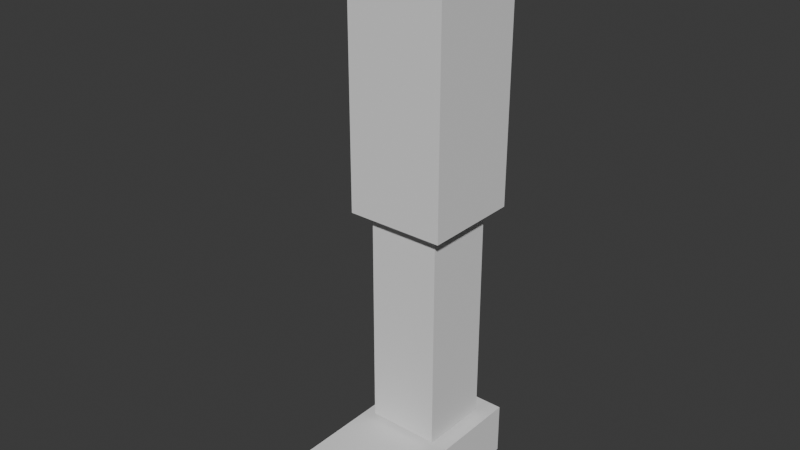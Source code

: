 # Source: DebugLeg.blend  (saved by Blender 4.3.34; exported with 4.5.12 LTS)
import bpy
from mathutils import Matrix  # noqa: F401  (used for matrix-valued properties, if any)

bpy.ops.wm.read_factory_settings(use_empty=True)
scene = bpy.context.scene
scene.name = 'Scene'

# ---- collections
col_collection = bpy.data.collections.new('Collection'); scene.collection.children.link(col_collection)

# ---- world
world_world = bpy.data.worlds.new('World'); scene.world = world_world
world_world.use_nodes = True; world_world.node_tree.nodes.clear()
_N = world_world.node_tree.nodes; _L = world_world.node_tree.links
n0 = _N.new('ShaderNodeOutputWorld'); n0.name = 'World Output'; n0.location = (300, 300)
n1 = _N.new('ShaderNodeBackground'); n1.name = 'Background'; n1.location = (10, 300)
n1.inputs[0].default_value = (0.05088, 0.05088, 0.05088, 1.0)
_L.new(n1.outputs[0], n0.inputs[0])
n0.is_active_output = True
world_world.color = (0.05088, 0.05088, 0.05088)
world_world.sun_shadow_jitter_overblur = 0.0

# ---- meshes
me_cube_001 = bpy.data.meshes.new('Cube.001')
me_cube_001.from_pydata([(0.07223, -0.0729, -0.3777), (0.07223, -0.0729, 0.04014), (0.07223, 0.0729, -0.3777), (0.07223, 0.07492, 0.04014), (0.218, -0.0729, -0.3777), (0.218, -0.0729, 0.04014), (0.218, 0.0729, -0.3777), (0.218, 0.07492, 0.04014), (0.09191, -0.05322, -0.7106), (0.09191, -0.05322, -0.3858), (0.09191, 0.05322, -0.7106), (0.09191, 0.05322, -0.3858), (0.1983, -0.05322, -0.7106), (0.1983, -0.05322, -0.3858), (0.1983, 0.05322, -0.7106), (0.1983, 0.05322, -0.3858), (0.07118, -0.204, -0.7169), (0.07118, 0.08435, -0.7169), (0.2191, -0.204, -0.7169), (0.2191, 0.08435, -0.7169), (0.07118, 0.08435, -0.7949), (0.07118, -0.204, -0.7949), (0.2191, 0.08435, -0.7949), (0.2191, -0.204, -0.7949)], [], [(0, 1, 3, 2), (2, 3, 7, 6), (6, 7, 5, 4), (4, 5, 1, 0), (2, 6, 4, 0), (7, 3, 1, 5), (8, 9, 11, 10), (10, 11, 15, 14), (14, 15, 13, 12), (12, 13, 9, 8), (10, 14, 12, 8), (15, 11, 9, 13), (17, 16, 18, 19), (20, 22, 23, 21), (16, 17, 20, 21), (17, 19, 22, 20), (19, 18, 23, 22), (18, 16, 21, 23)])
_uv = me_cube_001.uv_layers.new(name='UVMap')
_uv.uv.foreach_set('vector', [0.375, 0.0, 0.625, 0.0, 0.625, 0.25, 0.375, 0.25, 0.375, 0.25, 0.625, 0.25, 0.625, 0.5, 0.375, 0.5, 0.375, 0.5, 0.625, 0.5, 0.625, 0.75, 0.375, 0.75, 0.375, 0.75, 0.625, 0.75, 0.625, 1.0, 0.375, 1.0, 0.125, 0.5, 0.375, 0.5, 0.375, 0.75, 0.125, 0.75, 0.625, 0.5, 0.875, 0.5, 0.875, 0.75, 0.625, 0.75, 0.375, 0.0, 0.625, 0.0, 0.625, 0.25, 0.375, 0.25, 0.375, 0.25, 0.625, 0.25, 0.625, 0.5, 0.375, 0.5, 0.375, 0.5, 0.625, 0.5, 0.625, 0.75, 0.375, 0.75, 0.375, 0.75, 0.625, 0.75, 0.625, 1.0, 0.375, 1.0, 0.125, 0.5, 0.375, 0.5, 0.375, 0.75, 0.125, 0.75, 0.625, 0.5, 0.875, 0.5, 0.875, 0.75, 0.625, 0.75, 0.125, 0.5, 0.125, 0.75, 0.375, 0.75, 0.375, 0.5, 0.125, 0.5, 0.375, 0.5, 0.375, 0.75, 0.125, 0.75, 0.125, 0.75, 0.125, 0.5, 0.125, 0.5, 0.125, 0.75, 0.125, 0.5, 0.375, 0.5, 0.375, 0.5, 0.125, 0.5, 0.375, 0.5, 0.375, 0.75, 0.375, 0.75, 0.375, 0.5, 0.375, 0.75, 0.125, 0.75, 0.125, 0.75, 0.375, 0.75])
me_cube_001.update()
arm_armature = bpy.data.armatures.new('Armature')  # bones are not reproduced

# ---- objects
ob_cube = bpy.data.objects.new('Cube', me_cube_001)
ob_armature = bpy.data.objects.new('Armature', arm_armature)

# ---- transforms, parenting, visibility, modifiers, constraints
ob_cube.parent = ob_armature
ob_cube.location = (0.0, 0.0, 0.0)
_vg = ob_cube.vertex_groups.new(name='Bone')
_vg.add([0, 1, 2, 3, 4, 5, 6, 7], 1.0, 'REPLACE')
_vg = ob_cube.vertex_groups.new(name='Bone.001')
_vg.add([8, 9, 10, 11, 12, 13, 14, 15], 1.0, 'REPLACE')
_vg = ob_cube.vertex_groups.new(name='Bone.002')
_vg.add([16, 17, 18, 19, 20, 21, 22, 23], 1.0, 'REPLACE')
_m = ob_cube.modifiers.new('Armature', 'ARMATURE')
_m.object = ob_armature
ob_armature.location = (0.0, 0.0, 0.0)

# ---- collection membership
col_collection.objects.link(ob_cube)
col_collection.objects.link(ob_armature)

# ---- scene / render settings (as saved in the file)
scene.frame_start = 1; scene.frame_end = 250; scene.frame_set(1)
scene.render.engine = 'BLENDER_EEVEE_NEXT'
bpy.context.view_layer.update()

# ---- added for rendering (the .blend has no active camera and no usable light): camera, sun
cam_auto = bpy.data.cameras.new('AutoCamera')
cam_auto.lens = 50.0
cam_auto.sensor_width = 36.0
cam_auto.clip_end = 1000.0
ob_auto_camera = bpy.data.objects.new('AutoCamera', cam_auto)
scene.collection.objects.link(ob_auto_camera)
ob_auto_camera.location = (0.973885, -1.05436, 0.285623)
ob_auto_camera.rotation_euler = (1.09748, -7.21219e-08, 0.694738)
scene.camera = ob_auto_camera
light_auto_sun = bpy.data.lights.new('AutoSun', 'SUN')
light_auto_sun.energy = 3.0
light_auto_sun.angle = 0.0523599
ob_auto_sun = bpy.data.objects.new('AutoSun', light_auto_sun)
scene.collection.objects.link(ob_auto_sun)
ob_auto_sun.rotation_euler = (0.872665, 0.174533, 0.523599)
bpy.context.view_layer.update()
